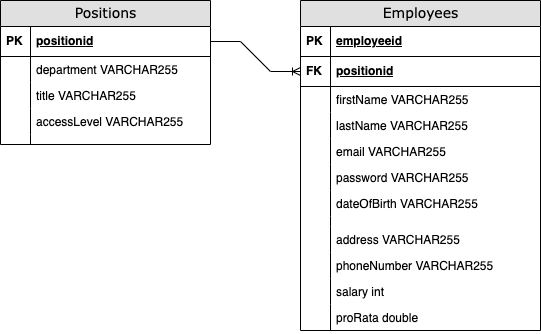

The diagram above was exported from draw.io. Its source (the exported page's mxGraphModel, read from the mxfile embedded in the PNG):
<mxGraphModel dx="794" dy="402" grid="1" gridSize="10" guides="1" tooltips="1" connect="1" arrows="1" fold="1" page="1" pageScale="1" pageWidth="1100" pageHeight="850" background="none" math="0" shadow="0">
  <root>
    <mxCell id="0" />
    <mxCell id="1" parent="0" />
    <mxCell id="2e49270ec7c68f3f-8" value="Employees" style="swimlane;html=1;fontStyle=0;childLayout=stackLayout;horizontal=1;startSize=26;fillColor=#e0e0e0;horizontalStack=0;resizeParent=1;resizeLast=0;collapsible=1;marginBottom=0;swimlaneFillColor=#ffffff;align=center;rounded=0;shadow=0;comic=0;labelBackgroundColor=none;strokeWidth=1;fontFamily=Verdana;fontSize=14;swimlaneLine=1;" parent="1" vertex="1">
      <mxGeometry x="570" y="140" width="240" height="330" as="geometry" />
    </mxCell>
    <mxCell id="2e49270ec7c68f3f-9" value="employeeid" style="shape=partialRectangle;top=0;left=0;right=0;bottom=1;html=1;align=left;verticalAlign=middle;fillColor=none;spacingLeft=34;spacingRight=4;whiteSpace=wrap;overflow=hidden;rotatable=0;points=[[0,0.5],[1,0.5]];portConstraint=eastwest;dropTarget=0;fontStyle=5;" parent="2e49270ec7c68f3f-8" vertex="1">
      <mxGeometry y="26" width="240" height="30" as="geometry" />
    </mxCell>
    <mxCell id="2e49270ec7c68f3f-10" value="&lt;b&gt;PK&lt;/b&gt;" style="shape=partialRectangle;top=0;left=0;bottom=0;html=1;fillColor=none;align=left;verticalAlign=middle;spacingLeft=4;spacingRight=4;whiteSpace=wrap;overflow=hidden;rotatable=0;points=[];portConstraint=eastwest;part=1;" parent="2e49270ec7c68f3f-9" vertex="1" connectable="0">
      <mxGeometry width="30" height="30" as="geometry" />
    </mxCell>
    <mxCell id="WeFiJtTha3L1fvmx3yIE-29" value="positionid" style="shape=partialRectangle;top=0;left=0;right=0;bottom=1;html=1;align=left;verticalAlign=middle;fillColor=none;spacingLeft=34;spacingRight=4;whiteSpace=wrap;overflow=hidden;rotatable=0;points=[[0,0.5],[1,0.5]];portConstraint=eastwest;dropTarget=0;fontStyle=5;" parent="2e49270ec7c68f3f-8" vertex="1">
      <mxGeometry y="56" width="240" height="30" as="geometry" />
    </mxCell>
    <mxCell id="WeFiJtTha3L1fvmx3yIE-30" value="&lt;b&gt;FK&lt;/b&gt;" style="shape=partialRectangle;top=0;left=0;bottom=0;html=1;fillColor=none;align=left;verticalAlign=middle;spacingLeft=4;spacingRight=4;whiteSpace=wrap;overflow=hidden;rotatable=0;points=[];portConstraint=eastwest;part=1;" parent="WeFiJtTha3L1fvmx3yIE-29" vertex="1" connectable="0">
      <mxGeometry width="30" height="30" as="geometry" />
    </mxCell>
    <mxCell id="2e49270ec7c68f3f-11" value="firstName VARCHAR255" style="shape=partialRectangle;top=0;left=0;right=0;bottom=0;html=1;align=left;verticalAlign=top;fillColor=none;spacingLeft=34;spacingRight=4;whiteSpace=wrap;overflow=hidden;rotatable=0;points=[[0,0.5],[1,0.5]];portConstraint=eastwest;dropTarget=0;" parent="2e49270ec7c68f3f-8" vertex="1">
      <mxGeometry y="86" width="240" height="26" as="geometry" />
    </mxCell>
    <mxCell id="2e49270ec7c68f3f-12" value="" style="shape=partialRectangle;top=0;left=0;bottom=0;html=1;fillColor=none;align=left;verticalAlign=top;spacingLeft=4;spacingRight=4;whiteSpace=wrap;overflow=hidden;rotatable=0;points=[];portConstraint=eastwest;part=1;" parent="2e49270ec7c68f3f-11" vertex="1" connectable="0">
      <mxGeometry width="30" height="26" as="geometry" />
    </mxCell>
    <mxCell id="2e49270ec7c68f3f-13" value="lastName VARCHAR255" style="shape=partialRectangle;top=0;left=0;right=0;bottom=0;html=1;align=left;verticalAlign=top;fillColor=none;spacingLeft=34;spacingRight=4;whiteSpace=wrap;overflow=hidden;rotatable=0;points=[[0,0.5],[1,0.5]];portConstraint=eastwest;dropTarget=0;" parent="2e49270ec7c68f3f-8" vertex="1">
      <mxGeometry y="112" width="240" height="26" as="geometry" />
    </mxCell>
    <mxCell id="2e49270ec7c68f3f-14" value="" style="shape=partialRectangle;top=0;left=0;bottom=0;html=1;fillColor=none;align=left;verticalAlign=top;spacingLeft=4;spacingRight=4;whiteSpace=wrap;overflow=hidden;rotatable=0;points=[];portConstraint=eastwest;part=1;" parent="2e49270ec7c68f3f-13" vertex="1" connectable="0">
      <mxGeometry width="30" height="26" as="geometry" />
    </mxCell>
    <mxCell id="2e49270ec7c68f3f-15" value="email VARCHAR255" style="shape=partialRectangle;top=0;left=0;right=0;bottom=0;html=1;align=left;verticalAlign=top;fillColor=none;spacingLeft=34;spacingRight=4;whiteSpace=wrap;overflow=hidden;rotatable=0;points=[[0,0.5],[1,0.5]];portConstraint=eastwest;dropTarget=0;" parent="2e49270ec7c68f3f-8" vertex="1">
      <mxGeometry y="138" width="240" height="26" as="geometry" />
    </mxCell>
    <mxCell id="2e49270ec7c68f3f-16" value="" style="shape=partialRectangle;top=0;left=0;bottom=0;html=1;fillColor=none;align=left;verticalAlign=top;spacingLeft=4;spacingRight=4;whiteSpace=wrap;overflow=hidden;rotatable=0;points=[];portConstraint=eastwest;part=1;" parent="2e49270ec7c68f3f-15" vertex="1" connectable="0">
      <mxGeometry width="30" height="26" as="geometry" />
    </mxCell>
    <mxCell id="WeFiJtTha3L1fvmx3yIE-15" value="password VARCHAR255" style="shape=partialRectangle;top=0;left=0;right=0;bottom=0;html=1;align=left;verticalAlign=top;fillColor=none;spacingLeft=34;spacingRight=4;whiteSpace=wrap;overflow=hidden;rotatable=0;points=[[0,0.5],[1,0.5]];portConstraint=eastwest;dropTarget=0;" parent="2e49270ec7c68f3f-8" vertex="1">
      <mxGeometry y="164" width="240" height="26" as="geometry" />
    </mxCell>
    <mxCell id="WeFiJtTha3L1fvmx3yIE-16" value="" style="shape=partialRectangle;top=0;left=0;bottom=0;html=1;fillColor=none;align=left;verticalAlign=top;spacingLeft=4;spacingRight=4;whiteSpace=wrap;overflow=hidden;rotatable=0;points=[];portConstraint=eastwest;part=1;" parent="WeFiJtTha3L1fvmx3yIE-15" vertex="1" connectable="0">
      <mxGeometry width="30" height="26" as="geometry" />
    </mxCell>
    <mxCell id="WeFiJtTha3L1fvmx3yIE-17" value="dateOfBirth VARCHAR255" style="shape=partialRectangle;top=0;left=0;right=0;bottom=0;html=1;align=left;verticalAlign=top;fillColor=none;spacingLeft=34;spacingRight=4;whiteSpace=wrap;overflow=hidden;rotatable=0;points=[[0,0.5],[1,0.5]];portConstraint=eastwest;dropTarget=0;" parent="2e49270ec7c68f3f-8" vertex="1">
      <mxGeometry y="190" width="240" height="26" as="geometry" />
    </mxCell>
    <mxCell id="WeFiJtTha3L1fvmx3yIE-18" value="" style="shape=partialRectangle;top=0;left=0;bottom=0;html=1;fillColor=none;align=left;verticalAlign=top;spacingLeft=4;spacingRight=4;whiteSpace=wrap;overflow=hidden;rotatable=0;points=[];portConstraint=eastwest;part=1;" parent="WeFiJtTha3L1fvmx3yIE-17" vertex="1" connectable="0">
      <mxGeometry width="30" height="26" as="geometry" />
    </mxCell>
    <mxCell id="2e49270ec7c68f3f-17" value="" style="shape=partialRectangle;top=0;left=0;right=0;bottom=0;html=1;align=left;verticalAlign=top;fillColor=none;spacingLeft=34;spacingRight=4;whiteSpace=wrap;overflow=hidden;rotatable=0;points=[[0,0.5],[1,0.5]];portConstraint=eastwest;dropTarget=0;" parent="2e49270ec7c68f3f-8" vertex="1">
      <mxGeometry y="216" width="240" height="10" as="geometry" />
    </mxCell>
    <mxCell id="2e49270ec7c68f3f-18" value="" style="shape=partialRectangle;top=0;left=0;bottom=0;html=1;fillColor=none;align=left;verticalAlign=top;spacingLeft=4;spacingRight=4;whiteSpace=wrap;overflow=hidden;rotatable=0;points=[];portConstraint=eastwest;part=1;" parent="2e49270ec7c68f3f-17" vertex="1" connectable="0">
      <mxGeometry width="30" height="10" as="geometry" />
    </mxCell>
    <mxCell id="WeFiJtTha3L1fvmx3yIE-19" value="address VARCHAR255" style="shape=partialRectangle;top=0;left=0;right=0;bottom=0;html=1;align=left;verticalAlign=top;fillColor=none;spacingLeft=34;spacingRight=4;whiteSpace=wrap;overflow=hidden;rotatable=0;points=[[0,0.5],[1,0.5]];portConstraint=eastwest;dropTarget=0;" parent="2e49270ec7c68f3f-8" vertex="1">
      <mxGeometry y="226" width="240" height="26" as="geometry" />
    </mxCell>
    <mxCell id="WeFiJtTha3L1fvmx3yIE-20" value="" style="shape=partialRectangle;top=0;left=0;bottom=0;html=1;fillColor=none;align=left;verticalAlign=top;spacingLeft=4;spacingRight=4;whiteSpace=wrap;overflow=hidden;rotatable=0;points=[];portConstraint=eastwest;part=1;" parent="WeFiJtTha3L1fvmx3yIE-19" vertex="1" connectable="0">
      <mxGeometry width="30" height="26" as="geometry" />
    </mxCell>
    <mxCell id="WeFiJtTha3L1fvmx3yIE-21" value="phoneNumber VARCHAR255" style="shape=partialRectangle;top=0;left=0;right=0;bottom=0;html=1;align=left;verticalAlign=top;fillColor=none;spacingLeft=34;spacingRight=4;whiteSpace=wrap;overflow=hidden;rotatable=0;points=[[0,0.5],[1,0.5]];portConstraint=eastwest;dropTarget=0;" parent="2e49270ec7c68f3f-8" vertex="1">
      <mxGeometry y="252" width="240" height="26" as="geometry" />
    </mxCell>
    <mxCell id="WeFiJtTha3L1fvmx3yIE-22" value="" style="shape=partialRectangle;top=0;left=0;bottom=0;html=1;fillColor=none;align=left;verticalAlign=top;spacingLeft=4;spacingRight=4;whiteSpace=wrap;overflow=hidden;rotatable=0;points=[];portConstraint=eastwest;part=1;" parent="WeFiJtTha3L1fvmx3yIE-21" vertex="1" connectable="0">
      <mxGeometry width="30" height="26" as="geometry" />
    </mxCell>
    <mxCell id="WeFiJtTha3L1fvmx3yIE-23" value="salary int" style="shape=partialRectangle;top=0;left=0;right=0;bottom=0;html=1;align=left;verticalAlign=top;fillColor=none;spacingLeft=34;spacingRight=4;whiteSpace=wrap;overflow=hidden;rotatable=0;points=[[0,0.5],[1,0.5]];portConstraint=eastwest;dropTarget=0;" parent="2e49270ec7c68f3f-8" vertex="1">
      <mxGeometry y="278" width="240" height="26" as="geometry" />
    </mxCell>
    <mxCell id="WeFiJtTha3L1fvmx3yIE-24" value="" style="shape=partialRectangle;top=0;left=0;bottom=0;html=1;fillColor=none;align=left;verticalAlign=top;spacingLeft=4;spacingRight=4;whiteSpace=wrap;overflow=hidden;rotatable=0;points=[];portConstraint=eastwest;part=1;" parent="WeFiJtTha3L1fvmx3yIE-23" vertex="1" connectable="0">
      <mxGeometry width="30" height="26" as="geometry" />
    </mxCell>
    <mxCell id="WeFiJtTha3L1fvmx3yIE-25" value="proRata double" style="shape=partialRectangle;top=0;left=0;right=0;bottom=0;html=1;align=left;verticalAlign=top;fillColor=none;spacingLeft=34;spacingRight=4;whiteSpace=wrap;overflow=hidden;rotatable=0;points=[[0,0.5],[1,0.5]];portConstraint=eastwest;dropTarget=0;" parent="2e49270ec7c68f3f-8" vertex="1">
      <mxGeometry y="304" width="240" height="26" as="geometry" />
    </mxCell>
    <mxCell id="WeFiJtTha3L1fvmx3yIE-26" value="" style="shape=partialRectangle;top=0;left=0;bottom=0;html=1;fillColor=none;align=left;verticalAlign=top;spacingLeft=4;spacingRight=4;whiteSpace=wrap;overflow=hidden;rotatable=0;points=[];portConstraint=eastwest;part=1;" parent="WeFiJtTha3L1fvmx3yIE-25" vertex="1" connectable="0">
      <mxGeometry width="30" height="26" as="geometry" />
    </mxCell>
    <mxCell id="WeFiJtTha3L1fvmx3yIE-1" value="Positions" style="swimlane;html=1;fontStyle=0;childLayout=stackLayout;horizontal=1;startSize=26;fillColor=#e0e0e0;horizontalStack=0;resizeParent=1;resizeLast=0;collapsible=1;marginBottom=0;swimlaneFillColor=#ffffff;align=center;rounded=0;shadow=0;comic=0;labelBackgroundColor=none;strokeWidth=1;fontFamily=Verdana;fontSize=14;swimlaneLine=1;" parent="1" vertex="1">
      <mxGeometry x="270" y="140" width="210" height="144" as="geometry" />
    </mxCell>
    <mxCell id="WeFiJtTha3L1fvmx3yIE-2" value="positionid" style="shape=partialRectangle;top=0;left=0;right=0;bottom=1;html=1;align=left;verticalAlign=middle;fillColor=none;spacingLeft=34;spacingRight=4;whiteSpace=wrap;overflow=hidden;rotatable=0;points=[[0,0.5],[1,0.5]];portConstraint=eastwest;dropTarget=0;fontStyle=5;" parent="WeFiJtTha3L1fvmx3yIE-1" vertex="1">
      <mxGeometry y="26" width="210" height="30" as="geometry" />
    </mxCell>
    <mxCell id="WeFiJtTha3L1fvmx3yIE-3" value="&lt;b&gt;PK&lt;/b&gt;" style="shape=partialRectangle;top=0;left=0;bottom=0;html=1;fillColor=none;align=left;verticalAlign=middle;spacingLeft=4;spacingRight=4;whiteSpace=wrap;overflow=hidden;rotatable=0;points=[];portConstraint=eastwest;part=1;" parent="WeFiJtTha3L1fvmx3yIE-2" vertex="1" connectable="0">
      <mxGeometry width="30" height="30" as="geometry" />
    </mxCell>
    <mxCell id="WeFiJtTha3L1fvmx3yIE-4" value="department VARCHAR255&lt;span style=&quot;white-space: pre;&quot;&gt;&#09;&lt;/span&gt;" style="shape=partialRectangle;top=0;left=0;right=0;bottom=0;html=1;align=left;verticalAlign=top;fillColor=none;spacingLeft=34;spacingRight=4;whiteSpace=wrap;overflow=hidden;rotatable=0;points=[[0,0.5],[1,0.5]];portConstraint=eastwest;dropTarget=0;" parent="WeFiJtTha3L1fvmx3yIE-1" vertex="1">
      <mxGeometry y="56" width="210" height="26" as="geometry" />
    </mxCell>
    <mxCell id="WeFiJtTha3L1fvmx3yIE-5" value="" style="shape=partialRectangle;top=0;left=0;bottom=0;html=1;fillColor=none;align=left;verticalAlign=top;spacingLeft=4;spacingRight=4;whiteSpace=wrap;overflow=hidden;rotatable=0;points=[];portConstraint=eastwest;part=1;" parent="WeFiJtTha3L1fvmx3yIE-4" vertex="1" connectable="0">
      <mxGeometry width="30" height="26" as="geometry" />
    </mxCell>
    <mxCell id="WeFiJtTha3L1fvmx3yIE-6" value="title VARCHAR255" style="shape=partialRectangle;top=0;left=0;right=0;bottom=0;html=1;align=left;verticalAlign=top;fillColor=none;spacingLeft=34;spacingRight=4;whiteSpace=wrap;overflow=hidden;rotatable=0;points=[[0,0.5],[1,0.5]];portConstraint=eastwest;dropTarget=0;" parent="WeFiJtTha3L1fvmx3yIE-1" vertex="1">
      <mxGeometry y="82" width="210" height="26" as="geometry" />
    </mxCell>
    <mxCell id="WeFiJtTha3L1fvmx3yIE-7" value="" style="shape=partialRectangle;top=0;left=0;bottom=0;html=1;fillColor=none;align=left;verticalAlign=top;spacingLeft=4;spacingRight=4;whiteSpace=wrap;overflow=hidden;rotatable=0;points=[];portConstraint=eastwest;part=1;" parent="WeFiJtTha3L1fvmx3yIE-6" vertex="1" connectable="0">
      <mxGeometry width="30" height="26" as="geometry" />
    </mxCell>
    <mxCell id="WeFiJtTha3L1fvmx3yIE-8" value="accessLevel VARCHAR255" style="shape=partialRectangle;top=0;left=0;right=0;bottom=0;html=1;align=left;verticalAlign=top;fillColor=none;spacingLeft=34;spacingRight=4;whiteSpace=wrap;overflow=hidden;rotatable=0;points=[[0,0.5],[1,0.5]];portConstraint=eastwest;dropTarget=0;" parent="WeFiJtTha3L1fvmx3yIE-1" vertex="1">
      <mxGeometry y="108" width="210" height="26" as="geometry" />
    </mxCell>
    <mxCell id="WeFiJtTha3L1fvmx3yIE-9" value="" style="shape=partialRectangle;top=0;left=0;bottom=0;html=1;fillColor=none;align=left;verticalAlign=top;spacingLeft=4;spacingRight=4;whiteSpace=wrap;overflow=hidden;rotatable=0;points=[];portConstraint=eastwest;part=1;" parent="WeFiJtTha3L1fvmx3yIE-8" vertex="1" connectable="0">
      <mxGeometry width="30" height="26" as="geometry" />
    </mxCell>
    <mxCell id="WeFiJtTha3L1fvmx3yIE-10" value="" style="shape=partialRectangle;top=0;left=0;right=0;bottom=0;html=1;align=left;verticalAlign=top;fillColor=none;spacingLeft=34;spacingRight=4;whiteSpace=wrap;overflow=hidden;rotatable=0;points=[[0,0.5],[1,0.5]];portConstraint=eastwest;dropTarget=0;" parent="WeFiJtTha3L1fvmx3yIE-1" vertex="1">
      <mxGeometry y="134" width="210" height="10" as="geometry" />
    </mxCell>
    <mxCell id="WeFiJtTha3L1fvmx3yIE-11" value="" style="shape=partialRectangle;top=0;left=0;bottom=0;html=1;fillColor=none;align=left;verticalAlign=top;spacingLeft=4;spacingRight=4;whiteSpace=wrap;overflow=hidden;rotatable=0;points=[];portConstraint=eastwest;part=1;" parent="WeFiJtTha3L1fvmx3yIE-10" vertex="1" connectable="0">
      <mxGeometry width="30" height="10" as="geometry" />
    </mxCell>
    <mxCell id="WeFiJtTha3L1fvmx3yIE-12" value="" style="edgeStyle=entityRelationEdgeStyle;fontSize=12;html=1;endArrow=ERoneToMany;rounded=0;entryX=0;entryY=0.5;entryDx=0;entryDy=0;exitX=1;exitY=0.5;exitDx=0;exitDy=0;" parent="1" source="WeFiJtTha3L1fvmx3yIE-2" target="WeFiJtTha3L1fvmx3yIE-29" edge="1">
      <mxGeometry width="100" height="100" relative="1" as="geometry">
        <mxPoint x="460" y="380" as="sourcePoint" />
        <mxPoint x="560" y="280" as="targetPoint" />
      </mxGeometry>
    </mxCell>
  </root>
</mxGraphModel>